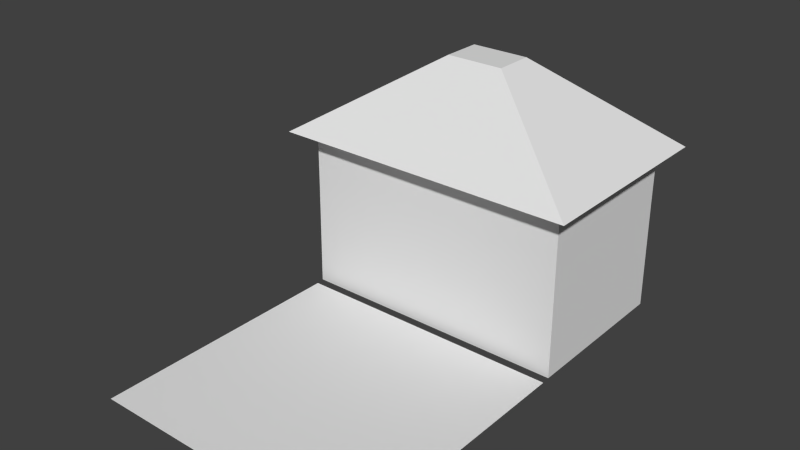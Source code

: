 # Source: Farm.blend  (saved by Blender 2.76.0; exported with 4.5.12 LTS)
import bpy
from mathutils import Matrix  # noqa: F401  (used for matrix-valued properties, if any)

bpy.ops.wm.read_factory_settings(use_empty=True)
scene = bpy.context.scene
scene.name = 'Scene'

# ---- collections
col_collection_1 = bpy.data.collections.new('Collection 1'); scene.collection.children.link(col_collection_1)

# ---- materials (node trees are filled in below, after node groups)
mat_material = bpy.data.materials.new('Material')
mat_material.alpha_threshold = 0.0
mat_material.use_transparent_shadow = False
mat_material.roughness = 0.5
mat_material.line_color = (0.0, 0.0, 0.0, 1.0)

# ---- material node trees

# ---- world
world_world = bpy.data.worlds.new('World'); scene.world = world_world
world_world.color = (0.05088, 0.05088, 0.05088)
world_world.use_sun_shadow = False
world_world.sun_shadow_jitter_overblur = 0.0
world_world.cycles.sampling_method = 'MANUAL'
world_world.cycles.sample_map_resolution = 256

# ---- meshes
me_cube = bpy.data.meshes.new('Cube')
me_cube.from_pydata([(2.509, 3.772, 0.009521), (2.509, 0.7422, 0.009521), (-2.507, 0.7422, 0.009521), (-2.507, 3.772, 0.009521), (2.5, 3.768, 3.01), (2.5, 0.7487, 3.01), (-2.5, 0.7487, 3.01), (-2.5, 3.768, 3.01), (2.816, 4.167, 3.038), (2.816, 0.3505, 3.038), (-2.816, 4.167, 3.038), (-2.816, 0.3505, 3.038), (0.5342, 2.621, 4.528), (0.5342, 1.897, 4.528), (-0.5342, 2.621, 4.528), (-0.5342, 1.897, 4.528), (2.5, 3.768, 2.037), (2.5, 0.7487, 2.037), (-2.5, 0.7487, 2.037), (-2.5, 3.768, 2.037), (0.279, 3.772, 0.009521), (0.279, 0.7422, 0.009521), (0.277, 3.768, 3.01), (0.277, 0.7487, 3.01), (0.312, 4.167, 3.038), (0.312, 0.3505, 3.038), (0.05918, 2.621, 4.528), (0.05918, 1.897, 4.528), (0.277, 3.768, 2.037), (0.277, 0.7487, 2.037), (-2.446, -4.167, 0.03774), (2.538, -4.167, 0.03774), (-2.446, 0.5486, 0.03774), (2.538, 0.5486, 0.03774), (-0.8889, 4.167, 3.038), (-0.7906, 3.772, 0.009521), (-0.1686, 2.621, 4.528), (-0.7892, 3.768, 3.01), (-0.7892, 0.7487, 3.01), (-0.1686, 1.897, 4.528), (-0.8889, 0.3505, 3.038), (-0.7892, 0.7487, 2.037), (-0.7906, 0.7422, 0.009521), (-0.7892, 3.768, 2.037)], [], [(34, 36, 26, 24), (23, 5, 9, 25), (16, 4, 5, 17), (38, 41, 29, 23), (18, 6, 7, 19), (2, 18, 19, 3), (9, 8, 12, 13), (5, 4, 8, 9), (7, 6, 11, 10), (43, 28, 20, 35), (37, 34, 24, 22), (10, 11, 15, 14), (43, 37, 22, 28), (25, 9, 13, 27), (40, 25, 27, 39), (30, 31, 33, 32), (0, 20, 28, 16), (4, 16, 28, 22), (38, 23, 25, 40), (8, 24, 26, 12), (12, 26, 27, 13), (4, 22, 24, 8), (17, 5, 23, 29), (0, 1, 21, 20), (1, 17, 29, 21), (36, 39, 27, 26), (0, 16, 17, 1), (42, 35, 20, 21), (41, 42, 21, 29), (18, 2, 42, 41), (2, 3, 35, 42), (14, 15, 39, 36), (6, 38, 40, 11), (11, 40, 39, 15), (19, 7, 37, 43), (7, 10, 34, 37), (19, 43, 35, 3), (6, 18, 41, 38), (10, 14, 36, 34)])
_uv = me_cube.uv_layers.new(name='UVMap')
_uv.uv.foreach_set('vector', [0.07993, 0.6827, 0.214, 0.7354, 0.214, 0.752, 0.07993, 0.7705, 0.3966, 0.728, 0.3966, 0.5393, 0.4367, 0.5125, 0.4367, 0.725, 0.4249, 0.3378, 0.4249, 0.4995, 0.001328, 0.4995, 0.001328, 0.3378, 0.2532, 0.499, 0.2532, 0.3373, 0.4027, 0.3373, 0.4027, 0.499, 0.4245, 0.3377, 0.4245, 0.4995, 0.0008729, 0.4995, 0.0008729, 0.3377, 0.4254, 0.000329, 0.4245, 0.3377, 0.0008729, 0.3377, 0.0004172, 0.0003288, 0.4315, 0.5584, 0.4315, 0.8894, 0.2647, 0.7553, 0.2647, 0.6925, 0.3966, 0.5393, 0.09259, 0.5393, 0.05249, 0.5125, 0.4367, 0.5125, 0.09259, 0.9637, 0.3966, 0.9637, 0.4367, 0.9905, 0.05249, 0.9905, 0.4737, 0.3375, 0.3244, 0.3375, 0.3242, 0.0006429, 0.4739, 0.0006429, 0.09259, 0.8185, 0.05249, 0.827, 0.05249, 0.725, 0.09259, 0.728, 0.06397, 0.8973, 0.06397, 0.5663, 0.2308, 0.7004, 0.2308, 0.7632, 0.4737, 0.3375, 0.4737, 0.4989, 0.3244, 0.4989, 0.3244, 0.3375, 0.4109, 0.7705, 0.4109, 0.9536, 0.2768, 0.7867, 0.2768, 0.752, 0.4109, 0.6827, 0.4109, 0.7705, 0.2768, 0.752, 0.2768, 0.7354, 0.5065, 0.4722, 0.5065, 0.03407, 0.9981, 0.03407, 0.9981, 0.4722, 0.01183, 0.0006429, 0.3242, 0.0006429, 0.3244, 0.3375, 0.01312, 0.3375, 0.01312, 0.4989, 0.01312, 0.3375, 0.3244, 0.3375, 0.3244, 0.4989, 0.3966, 0.8185, 0.3966, 0.728, 0.4367, 0.725, 0.4367, 0.827, 0.07993, 0.9536, 0.07993, 0.7705, 0.214, 0.752, 0.214, 0.7867, 0.214, 0.7867, 0.214, 0.752, 0.2768, 0.752, 0.2768, 0.7867, 0.09259, 0.5393, 0.09259, 0.728, 0.05249, 0.725, 0.05249, 0.5125, 0.4759, 0.3376, 0.4759, 0.4993, 0.1642, 0.4993, 0.1642, 0.3376, 0.06864, 0.003271, 0.4197, 0.003271, 0.4197, 0.2212, 0.06864, 0.2212, 0.4772, 0.0003229, 0.4759, 0.3376, 0.1642, 0.3376, 0.1645, 0.000323, 0.214, 0.7354, 0.2768, 0.7354, 0.2768, 0.752, 0.214, 0.752, 0.4254, 0.000355, 0.4249, 0.3378, 0.001328, 0.3378, 0.000413, 0.000355, 0.4197, 0.3256, 0.06864, 0.3256, 0.06864, 0.2212, 0.4197, 0.2212, 0.5125, 0.9978, 0.5124, 0.7528, 0.6213, 0.7528, 0.6211, 0.9978, 0.01326, 0.3373, 0.01229, 2.049e-05, 0.253, 2.049e-05, 0.2532, 0.3373, 0.4197, 0.4933, 0.06864, 0.4933, 0.06864, 0.3256, 0.4197, 0.3256, 0.214, 0.7086, 0.2768, 0.7086, 0.2768, 0.7354, 0.214, 0.7354, 0.3966, 0.9637, 0.3966, 0.8185, 0.4367, 0.827, 0.4367, 0.9905, 0.4109, 0.5418, 0.4109, 0.6827, 0.2768, 0.7354, 0.2768, 0.7086, 0.4756, 0.3378, 0.4756, 0.4993, 0.2361, 0.4993, 0.2361, 0.3378, 0.09259, 0.9637, 0.05249, 0.9905, 0.05249, 0.827, 0.09259, 0.8185, 0.4756, 0.3378, 0.2361, 0.3378, 0.2363, 0.0009592, 0.4766, 0.0009592, 0.01326, 0.499, 0.01326, 0.3373, 0.2532, 0.3373, 0.2532, 0.499, 0.07993, 0.5418, 0.214, 0.7086, 0.214, 0.7354, 0.07993, 0.6827])
me_cube.materials.append(mat_material)
me_cube.use_remesh_preserve_volume = False
me_cube.use_remesh_preserve_attributes = False
me_cube.use_mirror_vertex_groups = False
me_cube.update()

# ---- objects
ob_cube = bpy.data.objects.new('Cube', me_cube)

# ---- transforms, parenting, visibility, modifiers, constraints
ob_cube.location = (0.0, 0.0, 0.0)
ob_cube.lock_rotations_4d = False
ob_cube.empty_display_type = 'ARROWS'
ob_cube.lineart.crease_threshold = 0.0

# ---- collection membership
col_collection_1.objects.link(ob_cube)

# ---- scene / render settings (as saved in the file)
scene.frame_start = 1; scene.frame_end = 250; scene.frame_set(1)
scene.render.engine = 'BLENDER_EEVEE_NEXT'
scene.render.resolution_percentage = 50
scene.render.dither_intensity = 0.0
scene.cycles.use_denoising = False
scene.cycles.samples = 10
scene.cycles.sampling_pattern = 'TABULATED_SOBOL'
scene.cycles.light_sampling_threshold = 0.0
scene.cycles.use_adaptive_sampling = False
scene.cycles.use_light_tree = False
scene.cycles.blur_glossy = 0.0
scene.cycles.pixel_filter_type = 'GAUSSIAN'
scene.cycles.sample_clamp_indirect = 0.0
scene.view_settings.view_transform = 'Standard'
bpy.context.view_layer.update()

# ---- added for rendering (the .blend has no active camera and no usable light): camera, sun
cam_auto = bpy.data.cameras.new('AutoCamera')
cam_auto.lens = 50.0
cam_auto.sensor_width = 36.0
cam_auto.clip_end = 1000.0
ob_auto_camera = bpy.data.objects.new('AutoCamera', cam_auto)
scene.collection.objects.link(ob_auto_camera)
ob_auto_camera.location = (10.2017, -12.2421, 10.4303)
ob_auto_camera.rotation_euler = (1.09748, -7.21219e-08, 0.694738)
scene.camera = ob_auto_camera
light_auto_sun = bpy.data.lights.new('AutoSun', 'SUN')
light_auto_sun.energy = 3.0
light_auto_sun.angle = 0.0523599
ob_auto_sun = bpy.data.objects.new('AutoSun', light_auto_sun)
scene.collection.objects.link(ob_auto_sun)
ob_auto_sun.rotation_euler = (0.872665, 0.174533, 0.523599)
bpy.context.view_layer.update()
